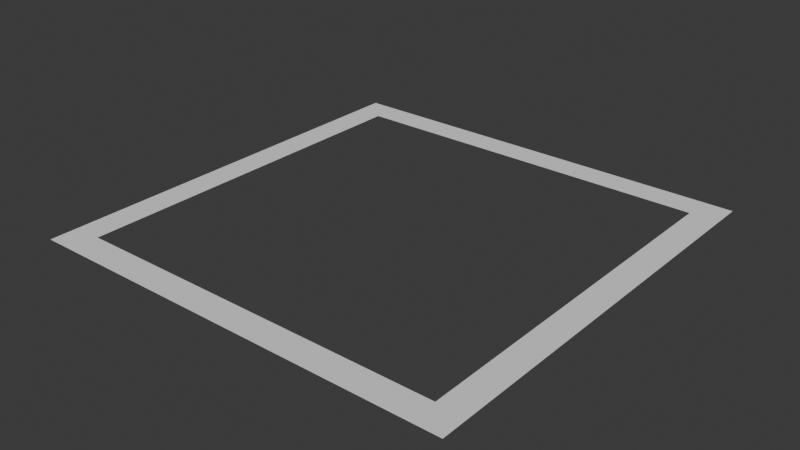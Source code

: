 # Source: square.blend  (saved by Blender 5.0.118; exported with 4.5.12 LTS)
import bpy
from mathutils import Matrix  # noqa: F401  (used for matrix-valued properties, if any)

bpy.ops.wm.read_factory_settings(use_empty=True)
scene = bpy.context.scene
scene.name = 'Scene'

# ---- world
world_world = bpy.data.worlds.new('World'); scene.world = world_world
world_world.use_nodes = True; world_world.node_tree.nodes.clear()
_N = world_world.node_tree.nodes; _L = world_world.node_tree.links
n0 = _N.new('ShaderNodeOutputWorld'); n0.name = 'World Output'; n0.location = (200, 100)
n1 = _N.new('ShaderNodeBackground'); n1.name = 'Background'; n1.location = (-200, 100)
n1.inputs[0].default_value = (0.05088, 0.05088, 0.05088, 1.0)
_L.new(n1.outputs[0], n0.inputs[0])
n0.is_active_output = True
world_world.color = (0.05088, 0.05088, 0.05088)
world_world.sun_shadow_jitter_overblur = 0.0

# ---- meshes
me_plane = bpy.data.meshes.new('Plane')
me_plane.from_pydata([(-12.47, -12.47, 0.1983), (12.47, -12.47, 0.1983), (-12.47, 12.47, 0.1983), (12.47, 12.47, 0.1983), (-10.83, 10.83, 0.1983), (-10.83, -10.83, 0.1983), (10.83, -10.83, 0.1983), (10.83, 10.83, 0.1983)], [], [(5, 4, 2, 0), (6, 5, 0, 1), (7, 6, 1, 3), (4, 7, 3, 2)])
_uv = me_plane.uv_layers.new(name='UVMap')
_uv.uv.foreach_set('vector', [0.06579, 0.06579, 0.06579, 0.9342, 0.0, 1.0, 0.0, 0.0, 0.9342, 0.06579, 0.06579, 0.06579, 0.0, 0.0, 1.0, 0.0, 0.9342, 0.9342, 0.9342, 0.06579, 1.0, 0.0, 1.0, 1.0, 0.06579, 0.9342, 0.9342, 0.9342, 1.0, 1.0, 0.0, 1.0])
me_plane.update()

# ---- objects
ob_square = bpy.data.objects.new('square', me_plane)

# ---- transforms, parenting, visibility, modifiers, constraints
ob_square.location = (0.0, 0.0, 0.0)

# ---- collection membership
scene.collection.objects.link(ob_square)

# ---- scene / render settings (as saved in the file)
scene.frame_start = 1; scene.frame_end = 250; scene.frame_set(1)
scene.render.engine = 'BLENDER_EEVEE_NEXT'
scene.render.bake_bias = 0.0
scene.render.bake_samples = 0
scene.cycles.sampling_pattern = 'TABULATED_SOBOL'
scene.eevee.use_volume_custom_range = False
bpy.context.view_layer.update()

# ---- added for rendering (the .blend has no active camera and no usable light): camera, sun
cam_auto = bpy.data.cameras.new('AutoCamera')
cam_auto.lens = 50.0
cam_auto.sensor_width = 36.0
cam_auto.clip_end = 1000.0
ob_auto_camera = bpy.data.objects.new('AutoCamera', cam_auto)
scene.collection.objects.link(ob_auto_camera)
ob_auto_camera.location = (32.6251, -39.1501, 26.2984)
ob_auto_camera.rotation_euler = (1.09748, -7.21219e-08, 0.694738)
scene.camera = ob_auto_camera
light_auto_sun = bpy.data.lights.new('AutoSun', 'SUN')
light_auto_sun.energy = 3.0
light_auto_sun.angle = 0.0523599
ob_auto_sun = bpy.data.objects.new('AutoSun', light_auto_sun)
scene.collection.objects.link(ob_auto_sun)
ob_auto_sun.rotation_euler = (0.872665, 0.174533, 0.523599)
bpy.context.view_layer.update()
